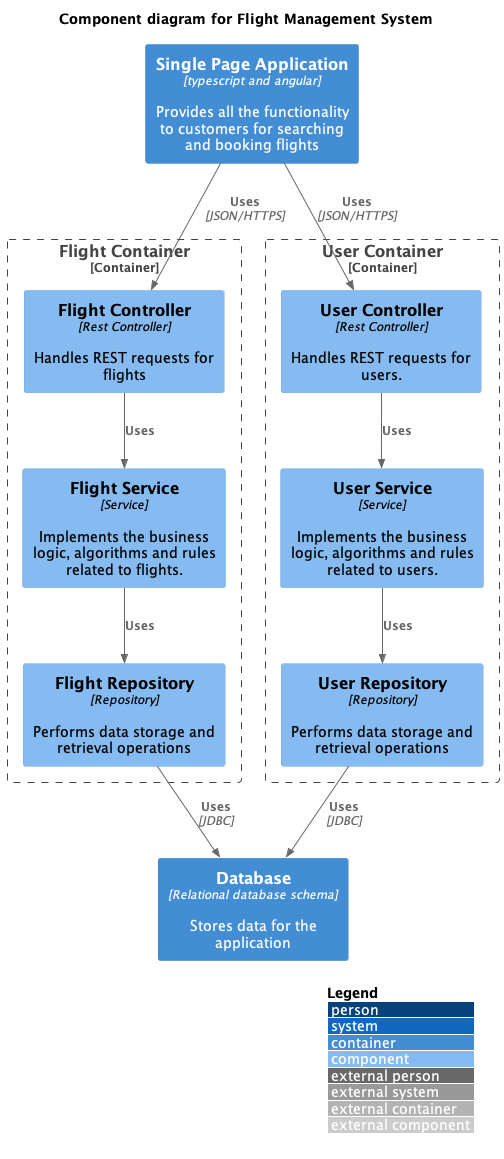

The diagram above was rendered by PlantUML. Its source (embedded in the PNG):
@startuml
!include https://raw.githubusercontent.com/plantuml-stdlib/C4-PlantUML/master/C4_Component.puml

LAYOUT_WITH_LEGEND()

title Component diagram for Flight Management System

Container(spa, "Single Page Application", "typescript and angular", "Provides all the functionality to customers for searching and booking flights")
Container(db, "Database", "Relational database schema", "Stores data for the application")

Container_Boundary(flight, "Flight Container") {
  Component(flightController, "Flight Controller", "Rest Controller", "Handles REST requests for flights")
  Component(flightService, "Flight Service", "Service", "Implements the business logic, algorithms and rules related to flights.")
  Component(flightRepository, "Flight Repository", "Repository", "Performs data storage and retrieval operations")
  Rel(flightController, flightService, "Uses")
  Rel(flightService, flightRepository, "Uses")
}
Container_Boundary(user, "User Container") {
  Component(userController, "User Controller", "Rest Controller", "Handles REST requests for users.")
  Component(userService, "User Service", "Service", "Implements the business logic, algorithms and rules related to users.")
  Component(userRepository, "User Repository", "Repository", "Performs data storage and retrieval operations")
  Rel(userController, userService, "Uses")
  Rel(userService, userRepository, "Uses")
}

Rel(spa, flightController, "Uses", "JSON/HTTPS")
Rel(spa, userController, "Uses", "JSON/HTTPS")

Rel(flightRepository, db, "Uses", "JDBC")
Rel(userRepository, db, "Uses", "JDBC")

@enduml